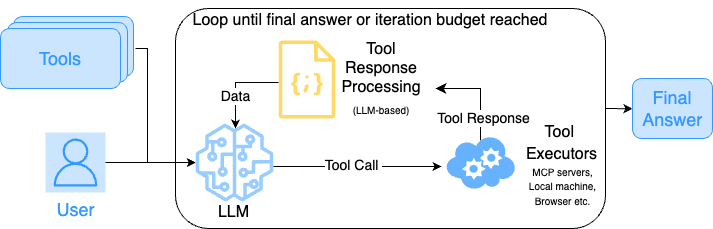

The diagram above was exported from draw.io. Its source (the exported page's mxGraphModel, read from the mxfile embedded in the PNG):
<mxGraphModel dx="847" dy="464" grid="1" gridSize="10" guides="1" tooltips="1" connect="1" arrows="1" fold="1" page="1" pageScale="1" pageWidth="850" pageHeight="1100" math="0" shadow="0">
  <root>
    <mxCell id="0" />
    <mxCell id="1" parent="0" />
    <mxCell id="TfqCCxVVp8jr1eSd2U2S-42" style="edgeStyle=elbowEdgeStyle;rounded=0;orthogonalLoop=1;jettySize=auto;elbow=vertical;html=1;exitX=1;exitY=0.5;exitDx=0;exitDy=0;entryX=0;entryY=0.5;entryDx=0;entryDy=0;" parent="1" edge="1">
      <mxGeometry relative="1" as="geometry">
        <mxPoint x="660" y="150" as="sourcePoint" />
        <mxPoint x="687" y="150" as="targetPoint" />
      </mxGeometry>
    </mxCell>
    <mxCell id="TfqCCxVVp8jr1eSd2U2S-32" value="" style="rounded=1;whiteSpace=wrap;html=1;spacing=0;" parent="1" vertex="1">
      <mxGeometry x="230" y="50" width="430" height="220" as="geometry" />
    </mxCell>
    <mxCell id="TfqCCxVVp8jr1eSd2U2S-1" value="" style="rounded=1;whiteSpace=wrap;html=1;fillColor=#cce5ff;strokeColor=#3399FF;" parent="1" vertex="1">
      <mxGeometry x="68" y="58" width="120" height="60" as="geometry" />
    </mxCell>
    <mxCell id="TfqCCxVVp8jr1eSd2U2S-2" value="" style="rounded=1;whiteSpace=wrap;html=1;fillColor=#cce5ff;strokeColor=#3399FF;" parent="1" vertex="1">
      <mxGeometry x="62" y="64" width="120" height="60" as="geometry" />
    </mxCell>
    <mxCell id="TfqCCxVVp8jr1eSd2U2S-12" style="edgeStyle=elbowEdgeStyle;rounded=0;orthogonalLoop=1;jettySize=auto;html=1;" parent="1" target="TfqCCxVVp8jr1eSd2U2S-10" edge="1">
      <mxGeometry relative="1" as="geometry">
        <mxPoint x="190" y="90" as="sourcePoint" />
        <mxPoint x="252" y="209" as="targetPoint" />
        <Array as="points">
          <mxPoint x="202" y="160" />
        </Array>
      </mxGeometry>
    </mxCell>
    <mxCell id="TfqCCxVVp8jr1eSd2U2S-3" value="" style="rounded=1;whiteSpace=wrap;html=1;fillColor=#cce5ff;strokeColor=#3399FF;" parent="1" vertex="1">
      <mxGeometry x="55" y="70" width="120" height="60" as="geometry" />
    </mxCell>
    <mxCell id="TfqCCxVVp8jr1eSd2U2S-4" value="&lt;font style=&quot;font-size: 18px;&quot;&gt;Tools&lt;/font&gt;" style="text;html=1;align=center;verticalAlign=middle;whiteSpace=wrap;rounded=0;fontColor=#3399FF;" parent="1" vertex="1">
      <mxGeometry x="85" y="85" width="60" height="30" as="geometry" />
    </mxCell>
    <mxCell id="TfqCCxVVp8jr1eSd2U2S-6" value="&lt;font style=&quot;color: rgb(51, 153, 255);&quot;&gt;User&lt;/font&gt;" style="sketch=0;outlineConnect=0;strokeColor=#3399FF;fillColor=#cce5ff;dashed=0;verticalLabelPosition=bottom;verticalAlign=top;align=center;html=1;fontSize=18;fontStyle=0;aspect=fixed;shape=mxgraph.aws4.resourceIcon;resIcon=mxgraph.aws4.user;" parent="1" vertex="1">
      <mxGeometry x="100" y="174" width="60" height="60" as="geometry" />
    </mxCell>
    <mxCell id="TfqCCxVVp8jr1eSd2U2S-10" value="" style="sketch=0;outlineConnect=0;fontColor=#232F3E;gradientColor=none;fillColor=#99CCFF;strokeColor=none;dashed=0;verticalLabelPosition=bottom;verticalAlign=top;align=center;html=1;fontSize=12;fontStyle=0;aspect=fixed;pointerEvents=1;shape=mxgraph.aws4.sagemaker_model;" parent="1" vertex="1">
      <mxGeometry x="250" y="165" width="78" height="78" as="geometry" />
    </mxCell>
    <mxCell id="TfqCCxVVp8jr1eSd2U2S-11" value="&lt;font style=&quot;color: rgb(0, 0, 0); font-size: 16px;&quot;&gt;LLM&lt;/font&gt;" style="text;html=1;align=center;verticalAlign=middle;whiteSpace=wrap;rounded=0;fontSize=18;" parent="1" vertex="1">
      <mxGeometry x="259" y="238" width="59" height="30" as="geometry" />
    </mxCell>
    <mxCell id="TfqCCxVVp8jr1eSd2U2S-14" style="edgeStyle=elbowEdgeStyle;rounded=0;orthogonalLoop=1;jettySize=auto;html=1;" parent="1" source="TfqCCxVVp8jr1eSd2U2S-6" target="TfqCCxVVp8jr1eSd2U2S-10" edge="1">
      <mxGeometry relative="1" as="geometry">
        <mxPoint x="220" y="180" as="sourcePoint" />
        <mxPoint x="270" y="249" as="targetPoint" />
      </mxGeometry>
    </mxCell>
    <mxCell id="TfqCCxVVp8jr1eSd2U2S-24" value="" style="endArrow=classic;html=1;rounded=0;elbow=vertical;entryX=0;entryY=0.5;entryDx=0;entryDy=0;" parent="1" edge="1">
      <mxGeometry relative="1" as="geometry">
        <mxPoint x="328" y="208" as="sourcePoint" />
        <mxPoint x="496" y="207.9999999999999" as="targetPoint" />
      </mxGeometry>
    </mxCell>
    <mxCell id="TfqCCxVVp8jr1eSd2U2S-25" value="&lt;font style=&quot;font-size: 14px;&quot;&gt;Tool Call&amp;nbsp;&lt;/font&gt;" style="edgeLabel;resizable=0;html=1;;align=center;verticalAlign=middle;fontSize=15;" parent="TfqCCxVVp8jr1eSd2U2S-24" connectable="0" vertex="1">
      <mxGeometry relative="1" as="geometry">
        <mxPoint x="-4" y="-2" as="offset" />
      </mxGeometry>
    </mxCell>
    <mxCell id="TfqCCxVVp8jr1eSd2U2S-37" style="edgeStyle=elbowEdgeStyle;rounded=0;orthogonalLoop=1;jettySize=auto;elbow=vertical;html=1;" parent="1" source="EvL6brzmSxfre1aMWcNO-6" edge="1">
      <mxGeometry relative="1" as="geometry">
        <mxPoint x="333" y="124" as="sourcePoint" />
        <mxPoint x="290" y="170" as="targetPoint" />
        <Array as="points">
          <mxPoint x="310" y="124" />
        </Array>
      </mxGeometry>
    </mxCell>
    <mxCell id="EvL6brzmSxfre1aMWcNO-11" value="&lt;font style=&quot;font-size: 14px;&quot;&gt;Data&lt;/font&gt;" style="edgeLabel;html=1;align=center;verticalAlign=middle;resizable=0;points=[];" vertex="1" connectable="0" parent="TfqCCxVVp8jr1eSd2U2S-37">
      <mxGeometry x="0.265" relative="1" as="geometry">
        <mxPoint as="offset" />
      </mxGeometry>
    </mxCell>
    <mxCell id="TfqCCxVVp8jr1eSd2U2S-38" value="&lt;font style=&quot;color: rgb(0, 0, 0); font-size: 16px;&quot;&gt;Tool Response Processing&lt;/font&gt;&lt;div&gt;&lt;font style=&quot;&quot;&gt;&lt;span style=&quot;font-size: 10px;&quot;&gt;&lt;font style=&quot;color: rgb(0, 0, 0);&quot;&gt;(LLM-based)&lt;/font&gt;&lt;/span&gt;&lt;span style=&quot;font-size: 18px;&quot;&gt;&lt;/span&gt;&lt;/font&gt;&lt;/div&gt;" style="text;html=1;align=center;verticalAlign=middle;whiteSpace=wrap;rounded=0;fontColor=#663300;" parent="1" vertex="1">
      <mxGeometry x="390" y="77" width="92" height="88" as="geometry" />
    </mxCell>
    <mxCell id="TfqCCxVVp8jr1eSd2U2S-39" value="&lt;font style=&quot;font-size: 16px;&quot;&gt;Loop until final answer or iteration budget reached&lt;/font&gt;" style="text;html=1;align=center;verticalAlign=middle;whiteSpace=wrap;rounded=0;" parent="1" vertex="1">
      <mxGeometry x="220" y="42" width="410" height="40" as="geometry" />
    </mxCell>
    <mxCell id="TfqCCxVVp8jr1eSd2U2S-40" value="" style="rounded=1;whiteSpace=wrap;html=1;fillColor=#cce5ff;strokeColor=#3399FF;" parent="1" vertex="1">
      <mxGeometry x="687" y="120" width="80" height="60" as="geometry" />
    </mxCell>
    <mxCell id="TfqCCxVVp8jr1eSd2U2S-41" value="&lt;font style=&quot;font-size: 18px;&quot;&gt;Final Answer&lt;/font&gt;" style="text;html=1;align=center;verticalAlign=middle;whiteSpace=wrap;rounded=0;fontColor=#3399FF;" parent="1" vertex="1">
      <mxGeometry x="697" y="135" width="60" height="30" as="geometry" />
    </mxCell>
    <mxCell id="EvL6brzmSxfre1aMWcNO-1" value="" style="verticalLabelPosition=bottom;html=1;verticalAlign=top;align=center;strokeColor=none;fillColor=#66B2FF;shape=mxgraph.azure.cloud_service;" vertex="1" parent="1">
      <mxGeometry x="500" y="177" width="70" height="54" as="geometry" />
    </mxCell>
    <mxCell id="TfqCCxVVp8jr1eSd2U2S-16" value="&lt;font style=&quot;color: rgb(0, 0, 0); font-size: 16px;&quot;&gt;Tool&amp;nbsp;&lt;/font&gt;&lt;div&gt;&lt;font size=&quot;3&quot; style=&quot;color: rgb(0, 0, 0);&quot;&gt;Executors&lt;/font&gt;&lt;div style=&quot;&quot;&gt;&lt;br&gt;&lt;/div&gt;&lt;/div&gt;" style="text;html=1;align=center;verticalAlign=middle;rounded=0;fontSize=18;spacing=0;" parent="1" vertex="1">
      <mxGeometry x="586" y="179" width="60" height="30" as="geometry" />
    </mxCell>
    <mxCell id="TfqCCxVVp8jr1eSd2U2S-51" value="&lt;font style=&quot;font-size: 10px; color: rgb(0, 0, 0);&quot;&gt;MCP servers, Local machine, Browser etc.&lt;/font&gt;" style="text;html=1;align=center;verticalAlign=middle;whiteSpace=wrap;rounded=0;" parent="1" vertex="1">
      <mxGeometry x="580" y="213" width="75" height="30" as="geometry" />
    </mxCell>
    <mxCell id="EvL6brzmSxfre1aMWcNO-6" value="" style="sketch=0;outlineConnect=0;fontColor=#232F3E;gradientColor=none;fillColor=#FFD966;strokeColor=#FFD966;dashed=0;verticalLabelPosition=bottom;verticalAlign=top;align=center;html=1;fontSize=12;fontStyle=0;aspect=fixed;pointerEvents=1;shape=mxgraph.aws4.json_script;" vertex="1" parent="1">
      <mxGeometry x="333" y="82" width="57" height="78" as="geometry" />
    </mxCell>
    <mxCell id="EvL6brzmSxfre1aMWcNO-7" style="edgeStyle=orthogonalEdgeStyle;rounded=0;orthogonalLoop=1;jettySize=auto;html=1;exitX=0.5;exitY=1;exitDx=0;exitDy=0;" edge="1" parent="1" source="TfqCCxVVp8jr1eSd2U2S-38" target="TfqCCxVVp8jr1eSd2U2S-38">
      <mxGeometry relative="1" as="geometry" />
    </mxCell>
    <mxCell id="EvL6brzmSxfre1aMWcNO-9" value="" style="edgeStyle=elbowEdgeStyle;elbow=horizontal;endArrow=classic;html=1;curved=0;rounded=0;endSize=8;startSize=8;exitX=0.5;exitY=0.09;exitDx=0;exitDy=0;exitPerimeter=0;" edge="1" parent="1" source="EvL6brzmSxfre1aMWcNO-1">
      <mxGeometry width="50" height="50" relative="1" as="geometry">
        <mxPoint x="440" y="180" as="sourcePoint" />
        <mxPoint x="490" y="130" as="targetPoint" />
        <Array as="points">
          <mxPoint x="535" y="160" />
        </Array>
      </mxGeometry>
    </mxCell>
    <mxCell id="EvL6brzmSxfre1aMWcNO-10" value="&lt;font style=&quot;font-size: 14px;&quot;&gt;Tool Response&lt;/font&gt;" style="edgeLabel;html=1;align=center;verticalAlign=middle;resizable=0;points=[];" vertex="1" connectable="0" parent="EvL6brzmSxfre1aMWcNO-9">
      <mxGeometry x="-0.4527" y="2" relative="1" as="geometry">
        <mxPoint x="5" y="4" as="offset" />
      </mxGeometry>
    </mxCell>
  </root>
</mxGraphModel>